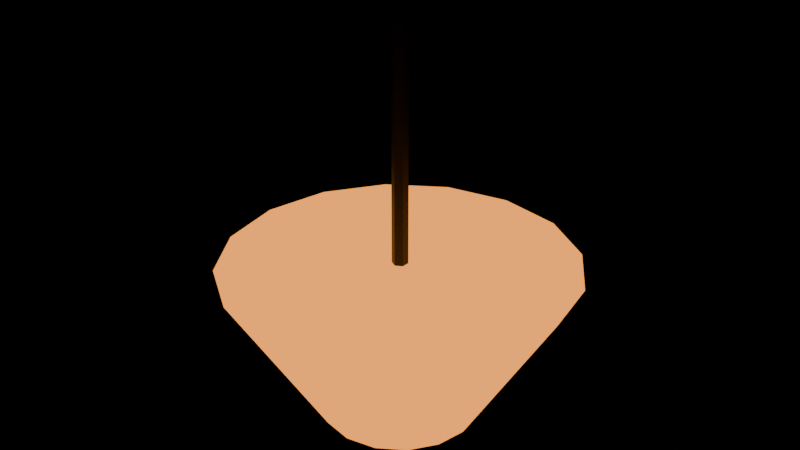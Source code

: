 # Source: PRP_Lamp_Ceiling_A.blend  (saved by Blender 5.2.44; exported with 4.5.12 LTS)
import bpy
from mathutils import Matrix  # noqa: F401  (used for matrix-valued properties, if any)

bpy.ops.wm.read_factory_settings(use_empty=True)
scene = bpy.context.scene
scene.name = 'Scene'

# ---- collections
col_assets = bpy.data.collections.new('Assets'); scene.collection.children.link(col_assets)

# ---- materials (node trees are filled in below, after node groups)
mat_mat_metal_dark = bpy.data.materials.new('MAT_Metal_Dark')
mat_mat_lampshade = bpy.data.materials.new('MAT_LampShade')

# ---- material node trees
mat_mat_metal_dark.use_nodes = True; mat_mat_metal_dark.node_tree.nodes.clear()
_N = mat_mat_metal_dark.node_tree.nodes; _L = mat_mat_metal_dark.node_tree.links
n0 = _N.new('ShaderNodeBsdfPrincipled'); n0.name = 'Principled BSDF'; n0.location = (-200, 100)
n0.inputs[0].default_value = (0.02315, 0.02519, 0.02956, 1.0)
n0.inputs[1].default_value = 0.7
n0.inputs[10].default_value = 0.005
n1 = _N.new('ShaderNodeOutputMaterial'); n1.name = 'Material Output'; n1.location = (200, 100)
_L.new(n0.outputs[0], n1.inputs[0])
n1.is_active_output = True
mat_mat_lampshade.use_nodes = True; mat_mat_lampshade.node_tree.nodes.clear()
_N = mat_mat_lampshade.node_tree.nodes; _L = mat_mat_lampshade.node_tree.links
n0 = _N.new('ShaderNodeBsdfPrincipled'); n0.name = 'Principled BSDF'; n0.location = (-200, 100)
n0.inputs[0].default_value = (1.0, 0.7454, 0.4342, 1.0)
n0.inputs[2].default_value = 0.8
n0.inputs[10].default_value = 0.005
n0.inputs[27].default_value = (1.0, 0.3231, 0.05127, 1.0)
n0.inputs[28].default_value = 1.6
n1 = _N.new('ShaderNodeOutputMaterial'); n1.name = 'Material Output'; n1.location = (200, 100)
_L.new(n0.outputs[0], n1.inputs[0])
n1.is_active_output = True

# ---- meshes
me_prp_lamp_ceiling_a_cord_mesh = bpy.data.meshes.new('PRP_Lamp_Ceiling_A_Cord_Mesh')
me_prp_lamp_ceiling_a_cord_mesh.from_pydata([(0.0, 0.01, 2.4), (0.0, 0.01, 2.8), (0.00866, 0.005, 2.4), (0.00866, 0.005, 2.8), (0.00866, -0.005, 2.4), (0.00866, -0.005, 2.8), (0.0, -0.01, 2.4), (0.0, -0.01, 2.8), (-0.00866, -0.005, 2.4), (-0.00866, -0.005, 2.8), (-0.00866, 0.005, 2.4), (-0.00866, 0.005, 2.8)], [], [(0, 1, 3, 2), (2, 3, 5, 4), (4, 5, 7, 6), (6, 7, 9, 8), (3, 1, 11, 9, 7, 5), (8, 9, 11, 10), (10, 11, 1, 0), (0, 2, 4, 6, 8, 10)])
me_prp_lamp_ceiling_a_cord_mesh.materials.append(mat_mat_metal_dark)
me_prp_lamp_ceiling_a_cord_mesh.update()
me_shade_mesh = bpy.data.meshes.new('shade_Mesh')
me_shade_mesh.from_pydata([(0.0, 0.1, 2.3), (0.0, 0.22, 2.5), (0.03827, 0.09239, 2.3), (0.08419, 0.2033, 2.5), (0.07071, 0.07071, 2.3), (0.1556, 0.1556, 2.5), (0.09239, 0.03827, 2.3), (0.2033, 0.08419, 2.5), (0.1, 0.0, 2.3), (0.22, 0.0, 2.5), (0.09239, -0.03827, 2.3), (0.2033, -0.08419, 2.5), (0.07071, -0.07071, 2.3), (0.1556, -0.1556, 2.5), (0.03827, -0.09239, 2.3), (0.08419, -0.2033, 2.5), (0.0, -0.1, 2.3), (0.0, -0.22, 2.5), (-0.03827, -0.09239, 2.3), (-0.08419, -0.2033, 2.5), (-0.07071, -0.07071, 2.3), (-0.1556, -0.1556, 2.5), (-0.09239, -0.03827, 2.3), (-0.2033, -0.08419, 2.5), (-0.1, 0.0, 2.3), (-0.22, 0.0, 2.5), (-0.09239, 0.03827, 2.3), (-0.2033, 0.08419, 2.5), (-0.07071, 0.07071, 2.3), (-0.1556, 0.1556, 2.5), (-0.03827, 0.09239, 2.3), (-0.08419, 0.2033, 2.5)], [], [(0, 1, 3, 2), (2, 3, 5, 4), (4, 5, 7, 6), (6, 7, 9, 8), (8, 9, 11, 10), (10, 11, 13, 12), (12, 13, 15, 14), (14, 15, 17, 16), (16, 17, 19, 18), (18, 19, 21, 20), (20, 21, 23, 22), (22, 23, 25, 24), (24, 25, 27, 26), (26, 27, 29, 28), (3, 1, 31, 29, 27, 25, 23, 21, 19, 17, 15, 13, 11, 9, 7, 5), (28, 29, 31, 30), (30, 31, 1, 0), (0, 2, 4, 6, 8, 10, 12, 14, 16, 18, 20, 22, 24, 26, 28, 30)])
me_shade_mesh.materials.append(mat_mat_lampshade)
me_shade_mesh.update()

# ---- objects
ob_prp_lamp_ceiling_a = bpy.data.objects.new('PRP_Lamp_Ceiling_A', None)
ob_prp_lamp_ceiling_a_cord = bpy.data.objects.new('PRP_Lamp_Ceiling_A_Cord', me_prp_lamp_ceiling_a_cord_mesh)
ob_shade = bpy.data.objects.new('shade', me_shade_mesh)

# ---- transforms, parenting, visibility, modifiers, constraints
ob_prp_lamp_ceiling_a.location = (0.0, 0.0, 0.0)
ob_prp_lamp_ceiling_a.empty_display_size = 0.05
ob_prp_lamp_ceiling_a_cord.parent = ob_prp_lamp_ceiling_a
ob_prp_lamp_ceiling_a_cord.location = (0.0, 0.0, 0.0)
ob_shade.parent = ob_prp_lamp_ceiling_a
ob_shade.location = (0.0, 0.0, 0.0)

# ---- collection membership
col_assets.objects.link(ob_prp_lamp_ceiling_a)
col_assets.objects.link(ob_prp_lamp_ceiling_a_cord)
col_assets.objects.link(ob_shade)

# ---- scene / render settings (as saved in the file)
scene.frame_start = 1; scene.frame_end = 250; scene.frame_set(1)
scene.render.engine = 'BLENDER_EEVEE_NEXT'
scene.render.bake_bias = 0.0
scene.render.bake_samples = 0
scene.render.compositor_device = 'GPU'
scene.eevee.use_volume_custom_range = False
scene.eevee.fast_gi_thickness_near = 0.1
scene.eevee.fast_gi_thickness_far = 0.0
scene.eevee.ray_tracing_options.screen_trace_thickness = 0.1
bpy.context.view_layer.update()

# ---- added for rendering (the .blend has no active camera): camera
cam_auto = bpy.data.cameras.new('AutoCamera')
cam_auto.lens = 50.0
cam_auto.sensor_width = 36.0
cam_auto.clip_end = 1000.0
ob_auto_camera = bpy.data.objects.new('AutoCamera', cam_auto)
scene.collection.objects.link(ob_auto_camera)
ob_auto_camera.location = (0.738559, -0.88627, 3.14085)
ob_auto_camera.rotation_euler = (1.09748, -7.21219e-08, 0.694738)
scene.camera = ob_auto_camera
bpy.context.view_layer.update()
